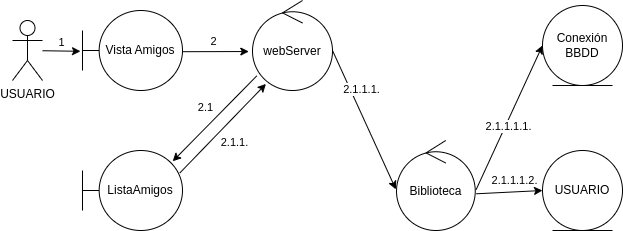

The diagram above was exported from draw.io. Its source (the exported page's mxGraphModel, read from the mxfile embedded in the PNG):
<mxGraphModel dx="2100" dy="918" grid="1" gridSize="10" guides="1" tooltips="1" connect="1" arrows="1" fold="1" page="1" pageScale="1" pageWidth="827" pageHeight="1169" math="0" shadow="0">
  <root>
    <mxCell id="0" />
    <mxCell id="1" parent="0" />
    <mxCell id="WAd3XbznKEg4GaPAIyka-1" value="USUARIO" style="shape=umlActor;verticalLabelPosition=bottom;verticalAlign=top;html=1;outlineConnect=0;" vertex="1" parent="1">
      <mxGeometry x="40" y="830" width="30" height="60" as="geometry" />
    </mxCell>
    <mxCell id="WAd3XbznKEg4GaPAIyka-2" value="" style="endArrow=classic;html=1;rounded=0;entryX=-0.02;entryY=0.51;entryDx=0;entryDy=0;entryPerimeter=0;" edge="1" parent="1" source="WAd3XbznKEg4GaPAIyka-1" target="WAd3XbznKEg4GaPAIyka-4">
      <mxGeometry width="50" height="50" relative="1" as="geometry">
        <mxPoint x="340" y="970" as="sourcePoint" />
        <mxPoint x="120" y="870" as="targetPoint" />
      </mxGeometry>
    </mxCell>
    <mxCell id="WAd3XbznKEg4GaPAIyka-3" value="1" style="edgeLabel;html=1;align=center;verticalAlign=middle;resizable=0;points=[];" connectable="0" vertex="1" parent="WAd3XbznKEg4GaPAIyka-2">
      <mxGeometry x="-0.08" y="-3" relative="1" as="geometry">
        <mxPoint y="-12" as="offset" />
      </mxGeometry>
    </mxCell>
    <mxCell id="WAd3XbznKEg4GaPAIyka-4" value="Vista Amigos" style="shape=umlBoundary;whiteSpace=wrap;html=1;" vertex="1" parent="1">
      <mxGeometry x="110" y="820" width="100" height="80" as="geometry" />
    </mxCell>
    <mxCell id="WAd3XbznKEg4GaPAIyka-5" value="webServer" style="ellipse;shape=umlControl;whiteSpace=wrap;html=1;" vertex="1" parent="1">
      <mxGeometry x="280" y="810" width="80" height="90" as="geometry" />
    </mxCell>
    <mxCell id="WAd3XbznKEg4GaPAIyka-6" value="" style="endArrow=classic;html=1;rounded=0;exitX=1.002;exitY=0.515;exitDx=0;exitDy=0;exitPerimeter=0;entryX=-0.046;entryY=0.567;entryDx=0;entryDy=0;entryPerimeter=0;" edge="1" parent="1" source="WAd3XbznKEg4GaPAIyka-4" target="WAd3XbznKEg4GaPAIyka-5">
      <mxGeometry width="50" height="50" relative="1" as="geometry">
        <mxPoint x="188.30000000000007" y="910.6800000000001" as="sourcePoint" />
        <mxPoint x="188" y="939" as="targetPoint" />
      </mxGeometry>
    </mxCell>
    <mxCell id="WAd3XbznKEg4GaPAIyka-7" value="2" style="edgeLabel;html=1;align=center;verticalAlign=middle;resizable=0;points=[];" connectable="0" vertex="1" parent="WAd3XbznKEg4GaPAIyka-6">
      <mxGeometry x="-0.2808" y="-1" relative="1" as="geometry">
        <mxPoint x="6" y="-12" as="offset" />
      </mxGeometry>
    </mxCell>
    <mxCell id="WAd3XbznKEg4GaPAIyka-8" value="" style="endArrow=classic;html=1;rounded=0;exitX=0.053;exitY=0.838;exitDx=0;exitDy=0;exitPerimeter=0;entryX=0.902;entryY=0.135;entryDx=0;entryDy=0;entryPerimeter=0;" edge="1" parent="1" source="WAd3XbznKEg4GaPAIyka-5" target="WAd3XbznKEg4GaPAIyka-10">
      <mxGeometry width="50" height="50" relative="1" as="geometry">
        <mxPoint x="244" y="960" as="sourcePoint" />
        <mxPoint x="310" y="960" as="targetPoint" />
      </mxGeometry>
    </mxCell>
    <mxCell id="WAd3XbznKEg4GaPAIyka-9" value="2.1" style="edgeLabel;html=1;align=center;verticalAlign=middle;resizable=0;points=[];" connectable="0" vertex="1" parent="WAd3XbznKEg4GaPAIyka-8">
      <mxGeometry x="-0.2808" y="-1" relative="1" as="geometry">
        <mxPoint x="-21" as="offset" />
      </mxGeometry>
    </mxCell>
    <mxCell id="WAd3XbznKEg4GaPAIyka-10" value="ListaAmigos" style="shape=umlBoundary;whiteSpace=wrap;html=1;" vertex="1" parent="1">
      <mxGeometry x="110" y="960" width="100" height="80" as="geometry" />
    </mxCell>
    <mxCell id="WAd3XbznKEg4GaPAIyka-11" value="" style="endArrow=classic;html=1;rounded=0;exitX=0.974;exitY=0.28;exitDx=0;exitDy=0;exitPerimeter=0;entryX=0.168;entryY=0.927;entryDx=0;entryDy=0;entryPerimeter=0;" edge="1" parent="1" source="WAd3XbznKEg4GaPAIyka-10" target="WAd3XbznKEg4GaPAIyka-5">
      <mxGeometry width="50" height="50" relative="1" as="geometry">
        <mxPoint x="314" y="929" as="sourcePoint" />
        <mxPoint x="230" y="1000" as="targetPoint" />
      </mxGeometry>
    </mxCell>
    <mxCell id="WAd3XbznKEg4GaPAIyka-12" value="2.1.1." style="edgeLabel;html=1;align=center;verticalAlign=middle;resizable=0;points=[];" connectable="0" vertex="1" parent="WAd3XbznKEg4GaPAIyka-11">
      <mxGeometry x="-0.2808" y="-1" relative="1" as="geometry">
        <mxPoint x="22" as="offset" />
      </mxGeometry>
    </mxCell>
    <mxCell id="WAd3XbznKEg4GaPAIyka-13" value="Biblioteca" style="ellipse;shape=umlControl;whiteSpace=wrap;html=1;" vertex="1" parent="1">
      <mxGeometry x="424" y="950" width="78.75" height="90" as="geometry" />
    </mxCell>
    <mxCell id="WAd3XbznKEg4GaPAIyka-14" value="&lt;div&gt;Conexión&lt;/div&gt;&lt;div&gt;BBDD&lt;br&gt;&lt;/div&gt;" style="ellipse;shape=umlEntity;whiteSpace=wrap;html=1;" vertex="1" parent="1">
      <mxGeometry x="570" y="815" width="80" height="80" as="geometry" />
    </mxCell>
    <mxCell id="WAd3XbznKEg4GaPAIyka-15" value="" style="endArrow=classic;html=1;rounded=0;exitX=1.01;exitY=0.548;exitDx=0;exitDy=0;exitPerimeter=0;entryX=0;entryY=0.5;entryDx=0;entryDy=0;" edge="1" parent="1" source="WAd3XbznKEg4GaPAIyka-13" target="WAd3XbznKEg4GaPAIyka-14">
      <mxGeometry width="50" height="50" relative="1" as="geometry">
        <mxPoint x="380.37" y="1011" as="sourcePoint" />
        <mxPoint x="444.37" y="1011" as="targetPoint" />
      </mxGeometry>
    </mxCell>
    <mxCell id="WAd3XbznKEg4GaPAIyka-16" value="2.1.1.1.1." style="edgeLabel;html=1;align=center;verticalAlign=middle;resizable=0;points=[];" connectable="0" vertex="1" parent="WAd3XbznKEg4GaPAIyka-15">
      <mxGeometry x="-0.2808" y="-1" relative="1" as="geometry">
        <mxPoint x="6" y="-12" as="offset" />
      </mxGeometry>
    </mxCell>
    <mxCell id="WAd3XbznKEg4GaPAIyka-17" value="2.1.1.1.2." style="edgeLabel;html=1;align=center;verticalAlign=middle;resizable=0;points=[];" connectable="0" vertex="1" parent="WAd3XbznKEg4GaPAIyka-15">
      <mxGeometry x="-0.2808" y="-1" relative="1" as="geometry">
        <mxPoint x="12" y="42" as="offset" />
      </mxGeometry>
    </mxCell>
    <mxCell id="WAd3XbznKEg4GaPAIyka-18" value="" style="endArrow=classic;html=1;rounded=0;entryX=-0.008;entryY=0.543;entryDx=0;entryDy=0;entryPerimeter=0;" edge="1" parent="1" target="WAd3XbznKEg4GaPAIyka-13">
      <mxGeometry width="50" height="50" relative="1" as="geometry">
        <mxPoint x="360" y="860" as="sourcePoint" />
        <mxPoint x="432.75" y="810" as="targetPoint" />
      </mxGeometry>
    </mxCell>
    <mxCell id="WAd3XbznKEg4GaPAIyka-19" value="2.1.1.1." style="edgeLabel;html=1;align=center;verticalAlign=middle;resizable=0;points=[];" connectable="0" vertex="1" parent="WAd3XbznKEg4GaPAIyka-18">
      <mxGeometry x="-0.2808" y="-1" relative="1" as="geometry">
        <mxPoint x="6" y="-12" as="offset" />
      </mxGeometry>
    </mxCell>
    <mxCell id="WAd3XbznKEg4GaPAIyka-20" value="USUARIO" style="ellipse;shape=umlEntity;whiteSpace=wrap;html=1;" vertex="1" parent="1">
      <mxGeometry x="570" y="960" width="80" height="80" as="geometry" />
    </mxCell>
    <mxCell id="WAd3XbznKEg4GaPAIyka-21" value="" style="endArrow=classic;html=1;rounded=0;entryX=0;entryY=0.5;entryDx=0;entryDy=0;exitX=1.014;exitY=0.592;exitDx=0;exitDy=0;exitPerimeter=0;" edge="1" parent="1" source="WAd3XbznKEg4GaPAIyka-13" target="WAd3XbznKEg4GaPAIyka-20">
      <mxGeometry width="50" height="50" relative="1" as="geometry">
        <mxPoint x="500" y="1000" as="sourcePoint" />
        <mxPoint x="640" y="1020" as="targetPoint" />
      </mxGeometry>
    </mxCell>
  </root>
</mxGraphModel>